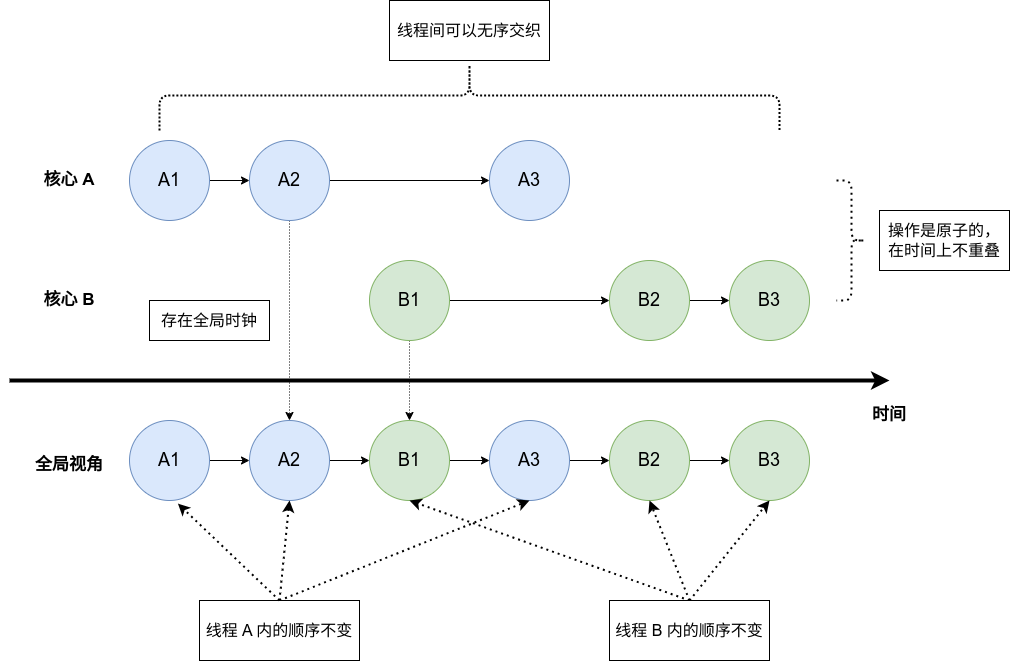

The diagram above was exported from draw.io. Its source (the exported page's mxGraphModel, read from the mxfile embedded in the PNG):
<mxGraphModel dx="1959" dy="656" grid="1" gridSize="10" guides="1" tooltips="1" connect="1" arrows="1" fold="1" page="1" pageScale="1" pageWidth="827" pageHeight="1169" math="0" shadow="0">
  <root>
    <mxCell id="0" />
    <mxCell id="1" parent="0" />
    <mxCell id="4fxsnQPYJO8Jp13fUPGq-11" style="edgeStyle=orthogonalEdgeStyle;rounded=0;orthogonalLoop=1;jettySize=auto;html=1;exitX=1;exitY=0.5;exitDx=0;exitDy=0;entryX=0;entryY=0.5;entryDx=0;entryDy=0;" edge="1" parent="1" source="4fxsnQPYJO8Jp13fUPGq-1" target="4fxsnQPYJO8Jp13fUPGq-2">
      <mxGeometry relative="1" as="geometry" />
    </mxCell>
    <mxCell id="4fxsnQPYJO8Jp13fUPGq-1" value="&lt;font style=&quot;font-size: 18px;&quot;&gt;A1&lt;/font&gt;" style="ellipse;whiteSpace=wrap;html=1;aspect=fixed;fillColor=#dae8fc;strokeColor=#6c8ebf;" vertex="1" parent="1">
      <mxGeometry x="120" y="200" width="80" height="80" as="geometry" />
    </mxCell>
    <mxCell id="4fxsnQPYJO8Jp13fUPGq-12" style="edgeStyle=orthogonalEdgeStyle;rounded=0;orthogonalLoop=1;jettySize=auto;html=1;exitX=1;exitY=0.5;exitDx=0;exitDy=0;entryX=0;entryY=0.5;entryDx=0;entryDy=0;" edge="1" parent="1" source="4fxsnQPYJO8Jp13fUPGq-2" target="4fxsnQPYJO8Jp13fUPGq-4">
      <mxGeometry relative="1" as="geometry" />
    </mxCell>
    <mxCell id="4fxsnQPYJO8Jp13fUPGq-45" style="edgeStyle=orthogonalEdgeStyle;rounded=0;orthogonalLoop=1;jettySize=auto;html=1;exitX=0.5;exitY=1;exitDx=0;exitDy=0;entryX=0.5;entryY=0;entryDx=0;entryDy=0;dashed=1;dashPattern=1 2;" edge="1" parent="1" source="4fxsnQPYJO8Jp13fUPGq-2" target="4fxsnQPYJO8Jp13fUPGq-18">
      <mxGeometry relative="1" as="geometry" />
    </mxCell>
    <mxCell id="4fxsnQPYJO8Jp13fUPGq-2" value="&lt;font style=&quot;font-size: 18px;&quot;&gt;A2&lt;/font&gt;" style="ellipse;whiteSpace=wrap;html=1;aspect=fixed;fillColor=#dae8fc;strokeColor=#6c8ebf;" vertex="1" parent="1">
      <mxGeometry x="240" y="200" width="80" height="80" as="geometry" />
    </mxCell>
    <mxCell id="4fxsnQPYJO8Jp13fUPGq-14" style="edgeStyle=orthogonalEdgeStyle;rounded=0;orthogonalLoop=1;jettySize=auto;html=1;exitX=1;exitY=0.5;exitDx=0;exitDy=0;entryX=0;entryY=0.5;entryDx=0;entryDy=0;" edge="1" parent="1" source="4fxsnQPYJO8Jp13fUPGq-3" target="4fxsnQPYJO8Jp13fUPGq-5">
      <mxGeometry relative="1" as="geometry" />
    </mxCell>
    <mxCell id="4fxsnQPYJO8Jp13fUPGq-46" style="edgeStyle=orthogonalEdgeStyle;rounded=0;orthogonalLoop=1;jettySize=auto;html=1;exitX=0.5;exitY=1;exitDx=0;exitDy=0;entryX=0.5;entryY=0;entryDx=0;entryDy=0;dashed=1;dashPattern=1 2;" edge="1" parent="1" source="4fxsnQPYJO8Jp13fUPGq-3" target="4fxsnQPYJO8Jp13fUPGq-19">
      <mxGeometry relative="1" as="geometry" />
    </mxCell>
    <mxCell id="4fxsnQPYJO8Jp13fUPGq-3" value="&lt;font style=&quot;font-size: 18px;&quot;&gt;B1&lt;/font&gt;" style="ellipse;whiteSpace=wrap;html=1;aspect=fixed;fillColor=#d5e8d4;strokeColor=#82b366;" vertex="1" parent="1">
      <mxGeometry x="360" y="320" width="80" height="80" as="geometry" />
    </mxCell>
    <mxCell id="4fxsnQPYJO8Jp13fUPGq-4" value="&lt;font style=&quot;font-size: 18px;&quot;&gt;A3&lt;/font&gt;" style="ellipse;whiteSpace=wrap;html=1;aspect=fixed;fillColor=#dae8fc;strokeColor=#6c8ebf;" vertex="1" parent="1">
      <mxGeometry x="480" y="200" width="80" height="80" as="geometry" />
    </mxCell>
    <mxCell id="4fxsnQPYJO8Jp13fUPGq-15" style="edgeStyle=orthogonalEdgeStyle;rounded=0;orthogonalLoop=1;jettySize=auto;html=1;exitX=1;exitY=0.5;exitDx=0;exitDy=0;entryX=0;entryY=0.5;entryDx=0;entryDy=0;" edge="1" parent="1" source="4fxsnQPYJO8Jp13fUPGq-5" target="4fxsnQPYJO8Jp13fUPGq-6">
      <mxGeometry relative="1" as="geometry" />
    </mxCell>
    <mxCell id="4fxsnQPYJO8Jp13fUPGq-5" value="&lt;font style=&quot;font-size: 18px;&quot;&gt;B2&lt;/font&gt;" style="ellipse;whiteSpace=wrap;html=1;aspect=fixed;fillColor=#d5e8d4;strokeColor=#82b366;" vertex="1" parent="1">
      <mxGeometry x="600" y="320" width="80" height="80" as="geometry" />
    </mxCell>
    <mxCell id="4fxsnQPYJO8Jp13fUPGq-6" value="&lt;font style=&quot;font-size: 18px;&quot;&gt;B3&lt;/font&gt;" style="ellipse;whiteSpace=wrap;html=1;aspect=fixed;fillColor=#d5e8d4;strokeColor=#82b366;" vertex="1" parent="1">
      <mxGeometry x="720" y="320" width="80" height="80" as="geometry" />
    </mxCell>
    <mxCell id="4fxsnQPYJO8Jp13fUPGq-7" value="" style="endArrow=classic;html=1;rounded=0;strokeColor=default;strokeWidth=4;" edge="1" parent="1">
      <mxGeometry width="50" height="50" relative="1" as="geometry">
        <mxPoint y="440" as="sourcePoint" />
        <mxPoint x="880" y="440" as="targetPoint" />
      </mxGeometry>
    </mxCell>
    <mxCell id="4fxsnQPYJO8Jp13fUPGq-8" value="&lt;font style=&quot;font-size: 17px;&quot;&gt;&lt;b&gt;核心 A&lt;/b&gt;&lt;/font&gt;" style="text;html=1;align=center;verticalAlign=middle;whiteSpace=wrap;rounded=0;" vertex="1" parent="1">
      <mxGeometry x="30" y="225" width="60" height="30" as="geometry" />
    </mxCell>
    <mxCell id="4fxsnQPYJO8Jp13fUPGq-9" value="&lt;font style=&quot;font-size: 17px;&quot;&gt;&lt;b&gt;核心 B&lt;/b&gt;&lt;/font&gt;" style="text;html=1;align=center;verticalAlign=middle;whiteSpace=wrap;rounded=0;" vertex="1" parent="1">
      <mxGeometry x="30" y="345" width="60" height="30" as="geometry" />
    </mxCell>
    <mxCell id="4fxsnQPYJO8Jp13fUPGq-16" value="&lt;font style=&quot;font-size: 17px;&quot;&gt;&lt;b&gt;全局视角&lt;/b&gt;&lt;/font&gt;" style="text;html=1;align=center;verticalAlign=middle;whiteSpace=wrap;rounded=0;" vertex="1" parent="1">
      <mxGeometry x="15" y="510" width="90" height="30" as="geometry" />
    </mxCell>
    <mxCell id="4fxsnQPYJO8Jp13fUPGq-39" style="edgeStyle=orthogonalEdgeStyle;rounded=0;orthogonalLoop=1;jettySize=auto;html=1;exitX=1;exitY=0.5;exitDx=0;exitDy=0;entryX=0;entryY=0.5;entryDx=0;entryDy=0;" edge="1" parent="1" source="4fxsnQPYJO8Jp13fUPGq-17" target="4fxsnQPYJO8Jp13fUPGq-18">
      <mxGeometry relative="1" as="geometry" />
    </mxCell>
    <mxCell id="4fxsnQPYJO8Jp13fUPGq-17" value="&lt;font style=&quot;font-size: 18px;&quot;&gt;A1&lt;/font&gt;" style="ellipse;whiteSpace=wrap;html=1;aspect=fixed;fillColor=#dae8fc;strokeColor=#6c8ebf;" vertex="1" parent="1">
      <mxGeometry x="120" y="480" width="80" height="80" as="geometry" />
    </mxCell>
    <mxCell id="4fxsnQPYJO8Jp13fUPGq-40" style="edgeStyle=orthogonalEdgeStyle;rounded=0;orthogonalLoop=1;jettySize=auto;html=1;exitX=1;exitY=0.5;exitDx=0;exitDy=0;" edge="1" parent="1" source="4fxsnQPYJO8Jp13fUPGq-18" target="4fxsnQPYJO8Jp13fUPGq-19">
      <mxGeometry relative="1" as="geometry" />
    </mxCell>
    <mxCell id="4fxsnQPYJO8Jp13fUPGq-18" value="&lt;font style=&quot;font-size: 18px;&quot;&gt;A2&lt;/font&gt;" style="ellipse;whiteSpace=wrap;html=1;aspect=fixed;fillColor=#dae8fc;strokeColor=#6c8ebf;" vertex="1" parent="1">
      <mxGeometry x="240" y="480" width="80" height="80" as="geometry" />
    </mxCell>
    <mxCell id="4fxsnQPYJO8Jp13fUPGq-41" style="edgeStyle=orthogonalEdgeStyle;rounded=0;orthogonalLoop=1;jettySize=auto;html=1;exitX=1;exitY=0.5;exitDx=0;exitDy=0;entryX=0;entryY=0.5;entryDx=0;entryDy=0;" edge="1" parent="1" source="4fxsnQPYJO8Jp13fUPGq-19" target="4fxsnQPYJO8Jp13fUPGq-20">
      <mxGeometry relative="1" as="geometry" />
    </mxCell>
    <mxCell id="4fxsnQPYJO8Jp13fUPGq-19" value="&lt;font style=&quot;font-size: 18px;&quot;&gt;B1&lt;/font&gt;" style="ellipse;whiteSpace=wrap;html=1;aspect=fixed;fillColor=#d5e8d4;strokeColor=#82b366;" vertex="1" parent="1">
      <mxGeometry x="360" y="480" width="80" height="80" as="geometry" />
    </mxCell>
    <mxCell id="4fxsnQPYJO8Jp13fUPGq-42" style="edgeStyle=orthogonalEdgeStyle;rounded=0;orthogonalLoop=1;jettySize=auto;html=1;exitX=1;exitY=0.5;exitDx=0;exitDy=0;entryX=0;entryY=0.5;entryDx=0;entryDy=0;" edge="1" parent="1" source="4fxsnQPYJO8Jp13fUPGq-20" target="4fxsnQPYJO8Jp13fUPGq-21">
      <mxGeometry relative="1" as="geometry" />
    </mxCell>
    <mxCell id="4fxsnQPYJO8Jp13fUPGq-20" value="&lt;font style=&quot;font-size: 18px;&quot;&gt;A3&lt;/font&gt;" style="ellipse;whiteSpace=wrap;html=1;aspect=fixed;fillColor=#dae8fc;strokeColor=#6c8ebf;" vertex="1" parent="1">
      <mxGeometry x="480" y="480" width="80" height="80" as="geometry" />
    </mxCell>
    <mxCell id="4fxsnQPYJO8Jp13fUPGq-43" style="edgeStyle=orthogonalEdgeStyle;rounded=0;orthogonalLoop=1;jettySize=auto;html=1;exitX=1;exitY=0.5;exitDx=0;exitDy=0;entryX=0;entryY=0.5;entryDx=0;entryDy=0;" edge="1" parent="1" source="4fxsnQPYJO8Jp13fUPGq-21" target="4fxsnQPYJO8Jp13fUPGq-22">
      <mxGeometry relative="1" as="geometry" />
    </mxCell>
    <mxCell id="4fxsnQPYJO8Jp13fUPGq-21" value="&lt;font style=&quot;font-size: 18px;&quot;&gt;B2&lt;/font&gt;" style="ellipse;whiteSpace=wrap;html=1;aspect=fixed;fillColor=#d5e8d4;strokeColor=#82b366;" vertex="1" parent="1">
      <mxGeometry x="600" y="480" width="80" height="80" as="geometry" />
    </mxCell>
    <mxCell id="4fxsnQPYJO8Jp13fUPGq-22" value="&lt;font style=&quot;font-size: 18px;&quot;&gt;B3&lt;/font&gt;" style="ellipse;whiteSpace=wrap;html=1;aspect=fixed;fillColor=#d5e8d4;strokeColor=#82b366;" vertex="1" parent="1">
      <mxGeometry x="720" y="480" width="80" height="80" as="geometry" />
    </mxCell>
    <mxCell id="4fxsnQPYJO8Jp13fUPGq-27" style="rounded=0;orthogonalLoop=1;jettySize=auto;html=1;exitX=0.5;exitY=0;exitDx=0;exitDy=0;entryX=0.5;entryY=1;entryDx=0;entryDy=0;dashed=1;dashPattern=1 2;strokeWidth=2;" edge="1" parent="1" source="4fxsnQPYJO8Jp13fUPGq-23" target="4fxsnQPYJO8Jp13fUPGq-18">
      <mxGeometry relative="1" as="geometry" />
    </mxCell>
    <mxCell id="4fxsnQPYJO8Jp13fUPGq-29" style="rounded=0;orthogonalLoop=1;jettySize=auto;html=1;exitX=0.5;exitY=0;exitDx=0;exitDy=0;entryX=0.5;entryY=1;entryDx=0;entryDy=0;dashed=1;dashPattern=1 2;strokeWidth=2;" edge="1" parent="1" source="4fxsnQPYJO8Jp13fUPGq-23" target="4fxsnQPYJO8Jp13fUPGq-20">
      <mxGeometry relative="1" as="geometry" />
    </mxCell>
    <mxCell id="4fxsnQPYJO8Jp13fUPGq-23" value="&lt;font style=&quot;font-size: 16px;&quot;&gt;线程 A 内的顺序不变&lt;/font&gt;" style="rounded=0;whiteSpace=wrap;html=1;" vertex="1" parent="1">
      <mxGeometry x="190" y="660" width="160" height="60" as="geometry" />
    </mxCell>
    <mxCell id="4fxsnQPYJO8Jp13fUPGq-32" style="rounded=0;orthogonalLoop=1;jettySize=auto;html=1;exitX=0.5;exitY=0;exitDx=0;exitDy=0;entryX=0.5;entryY=1;entryDx=0;entryDy=0;dashed=1;dashPattern=1 2;strokeWidth=2;" edge="1" parent="1" source="4fxsnQPYJO8Jp13fUPGq-24" target="4fxsnQPYJO8Jp13fUPGq-19">
      <mxGeometry relative="1" as="geometry" />
    </mxCell>
    <mxCell id="4fxsnQPYJO8Jp13fUPGq-33" style="rounded=0;orthogonalLoop=1;jettySize=auto;html=1;exitX=0.5;exitY=0;exitDx=0;exitDy=0;entryX=0.5;entryY=1;entryDx=0;entryDy=0;dashed=1;dashPattern=1 2;strokeWidth=2;" edge="1" parent="1" source="4fxsnQPYJO8Jp13fUPGq-24" target="4fxsnQPYJO8Jp13fUPGq-21">
      <mxGeometry relative="1" as="geometry" />
    </mxCell>
    <mxCell id="4fxsnQPYJO8Jp13fUPGq-34" style="rounded=0;orthogonalLoop=1;jettySize=auto;html=1;exitX=0.5;exitY=0;exitDx=0;exitDy=0;entryX=0.5;entryY=1;entryDx=0;entryDy=0;dashed=1;dashPattern=1 2;strokeWidth=2;" edge="1" parent="1" source="4fxsnQPYJO8Jp13fUPGq-24" target="4fxsnQPYJO8Jp13fUPGq-22">
      <mxGeometry relative="1" as="geometry" />
    </mxCell>
    <mxCell id="4fxsnQPYJO8Jp13fUPGq-24" value="&lt;font style=&quot;font-size: 16px;&quot;&gt;线程 B 内的顺序不变&lt;/font&gt;" style="rounded=0;whiteSpace=wrap;html=1;" vertex="1" parent="1">
      <mxGeometry x="600" y="660" width="160" height="60" as="geometry" />
    </mxCell>
    <mxCell id="4fxsnQPYJO8Jp13fUPGq-25" value="" style="shape=curlyBracket;whiteSpace=wrap;html=1;rounded=1;flipH=1;labelPosition=right;verticalLabelPosition=middle;align=left;verticalAlign=middle;direction=south;strokeWidth=2;dashed=1;dashPattern=1 1;" vertex="1" parent="1">
      <mxGeometry x="150" y="120" width="620" height="70" as="geometry" />
    </mxCell>
    <mxCell id="4fxsnQPYJO8Jp13fUPGq-26" style="rounded=0;orthogonalLoop=1;jettySize=auto;html=1;exitX=0.5;exitY=0;exitDx=0;exitDy=0;entryX=0.605;entryY=1.039;entryDx=0;entryDy=0;entryPerimeter=0;dashed=1;dashPattern=1 2;strokeWidth=2;" edge="1" parent="1" source="4fxsnQPYJO8Jp13fUPGq-23" target="4fxsnQPYJO8Jp13fUPGq-17">
      <mxGeometry relative="1" as="geometry" />
    </mxCell>
    <mxCell id="4fxsnQPYJO8Jp13fUPGq-36" value="&lt;span style=&quot;font-size: 16px;&quot;&gt;线程间可以无序交织&lt;/span&gt;" style="rounded=0;whiteSpace=wrap;html=1;" vertex="1" parent="1">
      <mxGeometry x="380" y="60" width="160" height="60" as="geometry" />
    </mxCell>
    <mxCell id="4fxsnQPYJO8Jp13fUPGq-37" value="" style="shape=curlyBracket;whiteSpace=wrap;html=1;rounded=1;flipH=1;labelPosition=right;verticalLabelPosition=middle;align=left;verticalAlign=middle;strokeWidth=2;dashed=1;dashPattern=1 2;" vertex="1" parent="1">
      <mxGeometry x="827" y="240" width="30" height="120" as="geometry" />
    </mxCell>
    <mxCell id="4fxsnQPYJO8Jp13fUPGq-38" value="&lt;span style=&quot;font-size: 16px;&quot;&gt;操作是原子的，&lt;/span&gt;&lt;span style=&quot;font-size: 16px; background-color: initial;&quot;&gt;在时间上不重叠&lt;/span&gt;" style="rounded=0;whiteSpace=wrap;html=1;" vertex="1" parent="1">
      <mxGeometry x="870" y="270" width="130" height="60" as="geometry" />
    </mxCell>
    <mxCell id="4fxsnQPYJO8Jp13fUPGq-44" value="&lt;font style=&quot;font-size: 17px;&quot;&gt;&lt;b&gt;时间&lt;/b&gt;&lt;/font&gt;" style="text;html=1;align=center;verticalAlign=middle;whiteSpace=wrap;rounded=0;" vertex="1" parent="1">
      <mxGeometry x="850" y="460" width="60" height="30" as="geometry" />
    </mxCell>
    <mxCell id="4fxsnQPYJO8Jp13fUPGq-47" value="&lt;span style=&quot;font-size: 16px;&quot;&gt;存在全局时钟&lt;/span&gt;" style="rounded=0;whiteSpace=wrap;html=1;" vertex="1" parent="1">
      <mxGeometry x="140" y="360" width="120" height="40" as="geometry" />
    </mxCell>
  </root>
</mxGraphModel>